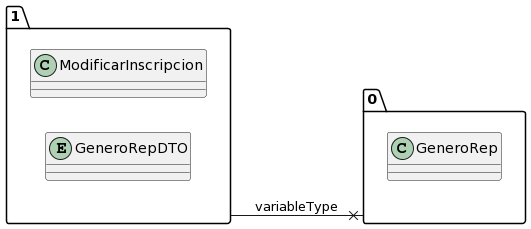

The diagram above was rendered by PlantUML. Its source (embedded in the PNG):
@startuml
allow_mixing
left to right direction
package "1"{
class ModificarInscripcion
entity GeneroRepDTO

}
package "0"{
class GeneroRep

}
"1" --x "0":variableType
@enduml